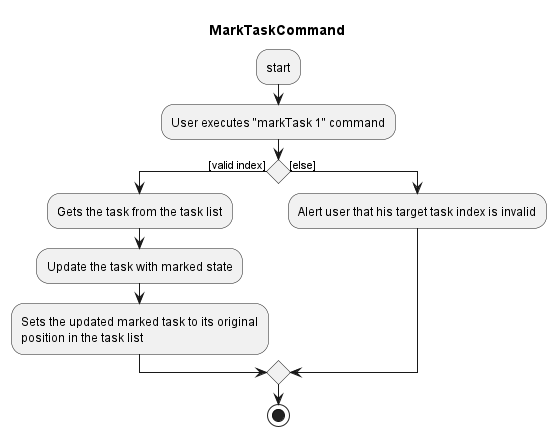

The diagram above was rendered by PlantUML. Its source (embedded in the PNG):
@startuml

title MarkTaskCommand

:start;
:User executes "markTask 1" command;

if () then ([valid index])
    :Gets the task from the task list;
    :Update the task with marked state;
    :Sets the updated marked task to its original
    position in the task list;
else ([else])
    :Alert user that his target task index is invalid;
endif
stop
@enduml